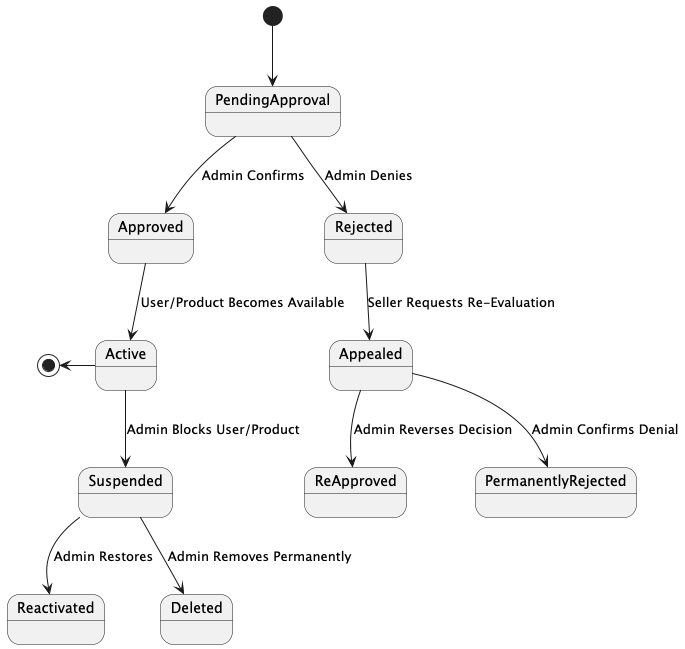

The diagram above was rendered by PlantUML. Its source (embedded in the PNG):
@startuml
[*] --> PendingApproval
PendingApproval --> Approved : Admin Confirms
PendingApproval --> Rejected : Admin Denies
Approved --> Active : User/Product Becomes Available
Rejected --> Appealed : Seller Requests Re-Evaluation
Appealed --> ReApproved : Admin Reverses Decision
Appealed --> PermanentlyRejected : Admin Confirms Denial
Active --> Suspended : Admin Blocks User/Product
Suspended --> Reactivated : Admin Restores
Suspended --> Deleted : Admin Removes Permanently
[*] <-- Active
@enduml